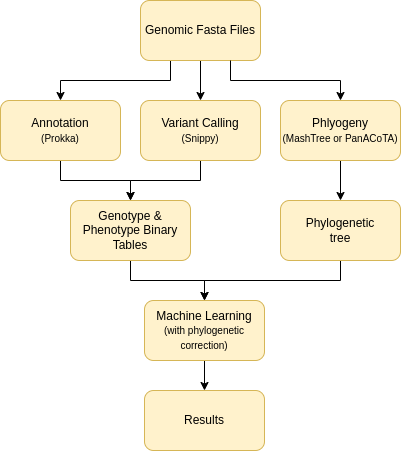

The diagram above was exported from draw.io. Its source (the exported page's mxGraphModel, read from the mxfile embedded in the PNG):
<mxGraphModel dx="1722" dy="987" grid="1" gridSize="10" guides="1" tooltips="1" connect="1" arrows="1" fold="1" page="1" pageScale="1" pageWidth="827" pageHeight="1169" background="none" math="0" shadow="0">
  <root>
    <mxCell id="0" />
    <mxCell id="1" parent="0" />
    <mxCell id="dxXVFsZv-Mx1Nc2ohDS--4" style="edgeStyle=orthogonalEdgeStyle;rounded=0;orthogonalLoop=1;jettySize=auto;html=1;exitX=0.5;exitY=1;exitDx=0;exitDy=0;entryX=0.5;entryY=0;entryDx=0;entryDy=0;" edge="1" parent="1" source="acNoMvWJMsMCijYzbIam-1" target="acNoMvWJMsMCijYzbIam-19">
      <mxGeometry relative="1" as="geometry">
        <mxPoint x="340" y="220" as="targetPoint" />
      </mxGeometry>
    </mxCell>
    <mxCell id="acNoMvWJMsMCijYzbIam-1" value="Annotation&lt;div&gt;&lt;font style=&quot;font-size: 10px;&quot;&gt;(Prokka)&lt;/font&gt;&lt;/div&gt;" style="rounded=1;whiteSpace=wrap;html=1;fillColor=#fff2cc;strokeColor=#d6b656;" parent="1" vertex="1">
      <mxGeometry x="210" y="130" width="120" height="60" as="geometry" />
    </mxCell>
    <mxCell id="dxXVFsZv-Mx1Nc2ohDS--8" style="edgeStyle=orthogonalEdgeStyle;rounded=0;orthogonalLoop=1;jettySize=auto;html=1;exitX=0.5;exitY=1;exitDx=0;exitDy=0;entryX=0.5;entryY=0;entryDx=0;entryDy=0;" edge="1" parent="1" source="acNoMvWJMsMCijYzbIam-19" target="EttusDQc6cs6hr2crV58-21">
      <mxGeometry relative="1" as="geometry" />
    </mxCell>
    <mxCell id="acNoMvWJMsMCijYzbIam-19" value="Genotype &amp;amp; Phenotype Binary Tables" style="whiteSpace=wrap;html=1;rounded=1;fillColor=#fff2cc;strokeColor=#d6b656;" parent="1" vertex="1">
      <mxGeometry x="280" y="230" width="120" height="60" as="geometry" />
    </mxCell>
    <mxCell id="dxXVFsZv-Mx1Nc2ohDS--9" style="edgeStyle=orthogonalEdgeStyle;rounded=0;orthogonalLoop=1;jettySize=auto;html=1;exitX=0.5;exitY=1;exitDx=0;exitDy=0;entryX=0.5;entryY=0;entryDx=0;entryDy=0;" edge="1" parent="1" source="EttusDQc6cs6hr2crV58-11" target="EttusDQc6cs6hr2crV58-21">
      <mxGeometry relative="1" as="geometry" />
    </mxCell>
    <mxCell id="EttusDQc6cs6hr2crV58-11" value="Phylogenetic&lt;br&gt;tree" style="rounded=1;whiteSpace=wrap;html=1;fillColor=#fff2cc;strokeColor=#d6b656;" parent="1" vertex="1">
      <mxGeometry x="490" y="230" width="120" height="60" as="geometry" />
    </mxCell>
    <mxCell id="dxXVFsZv-Mx1Nc2ohDS--10" value="" style="edgeStyle=orthogonalEdgeStyle;rounded=0;orthogonalLoop=1;jettySize=auto;html=1;" edge="1" parent="1" source="EttusDQc6cs6hr2crV58-21" target="EttusDQc6cs6hr2crV58-70">
      <mxGeometry relative="1" as="geometry" />
    </mxCell>
    <mxCell id="EttusDQc6cs6hr2crV58-21" value="Machine Learning&lt;div&gt;&lt;font style=&quot;font-size: 10px;&quot;&gt;(with phylogenetic correction)&lt;/font&gt;&lt;/div&gt;" style="rounded=1;whiteSpace=wrap;html=1;fillColor=#fff2cc;strokeColor=#d6b656;" parent="1" vertex="1">
      <mxGeometry x="354" y="330" width="120" height="60" as="geometry" />
    </mxCell>
    <mxCell id="EttusDQc6cs6hr2crV58-70" value="Results" style="rounded=1;whiteSpace=wrap;html=1;fillColor=#fff2cc;strokeColor=#d6b656;" parent="1" vertex="1">
      <mxGeometry x="354" y="420" width="120" height="60" as="geometry" />
    </mxCell>
    <mxCell id="hFegTtOwy7nXW7bJ5HmI-9" style="edgeStyle=orthogonalEdgeStyle;rounded=0;orthogonalLoop=1;jettySize=auto;html=1;entryX=0.5;entryY=0;entryDx=0;entryDy=0;exitX=0.25;exitY=1;exitDx=0;exitDy=0;" parent="1" source="hFegTtOwy7nXW7bJ5HmI-8" target="acNoMvWJMsMCijYzbIam-1" edge="1">
      <mxGeometry relative="1" as="geometry" />
    </mxCell>
    <mxCell id="dxXVFsZv-Mx1Nc2ohDS--2" style="edgeStyle=orthogonalEdgeStyle;rounded=0;orthogonalLoop=1;jettySize=auto;html=1;exitX=0.5;exitY=1;exitDx=0;exitDy=0;entryX=0.5;entryY=0;entryDx=0;entryDy=0;" edge="1" parent="1" source="hFegTtOwy7nXW7bJ5HmI-8" target="dxXVFsZv-Mx1Nc2ohDS--1">
      <mxGeometry relative="1" as="geometry" />
    </mxCell>
    <mxCell id="hFegTtOwy7nXW7bJ5HmI-8" value="Genomic Fasta Files" style="rounded=1;whiteSpace=wrap;html=1;fillColor=#fff2cc;strokeColor=#d6b656;" parent="1" vertex="1">
      <mxGeometry x="350" y="30" width="120" height="60" as="geometry" />
    </mxCell>
    <mxCell id="0gsvJsnFjAPhSoMY4tv9-5" style="edgeStyle=orthogonalEdgeStyle;rounded=0;orthogonalLoop=1;jettySize=auto;html=1;exitX=0.75;exitY=1;exitDx=0;exitDy=0;entryX=0.5;entryY=0;entryDx=0;entryDy=0;" parent="1" source="hFegTtOwy7nXW7bJ5HmI-8" target="0gsvJsnFjAPhSoMY4tv9-8" edge="1">
      <mxGeometry relative="1" as="geometry">
        <mxPoint x="583" y="70" as="targetPoint" />
      </mxGeometry>
    </mxCell>
    <mxCell id="dxXVFsZv-Mx1Nc2ohDS--3" style="edgeStyle=orthogonalEdgeStyle;rounded=0;orthogonalLoop=1;jettySize=auto;html=1;exitX=0.5;exitY=1;exitDx=0;exitDy=0;" edge="1" parent="1" source="0gsvJsnFjAPhSoMY4tv9-8" target="EttusDQc6cs6hr2crV58-11">
      <mxGeometry relative="1" as="geometry" />
    </mxCell>
    <mxCell id="0gsvJsnFjAPhSoMY4tv9-8" value="Phlyogeny&lt;div&gt;&lt;font style=&quot;font-size: 10px;&quot;&gt;(MashTree or PanACoTA)&lt;/font&gt;&lt;/div&gt;" style="rounded=1;whiteSpace=wrap;html=1;fillColor=#fff2cc;strokeColor=#d6b656;" parent="1" vertex="1">
      <mxGeometry x="490" y="130" width="120" height="60" as="geometry" />
    </mxCell>
    <mxCell id="dxXVFsZv-Mx1Nc2ohDS--6" style="edgeStyle=orthogonalEdgeStyle;rounded=0;orthogonalLoop=1;jettySize=auto;html=1;exitX=0.5;exitY=1;exitDx=0;exitDy=0;entryX=0.5;entryY=0;entryDx=0;entryDy=0;" edge="1" parent="1" source="dxXVFsZv-Mx1Nc2ohDS--1" target="acNoMvWJMsMCijYzbIam-19">
      <mxGeometry relative="1" as="geometry">
        <mxPoint x="340" y="220" as="targetPoint" />
      </mxGeometry>
    </mxCell>
    <mxCell id="dxXVFsZv-Mx1Nc2ohDS--1" value="Variant Calling&lt;div&gt;&lt;font style=&quot;font-size: 10px;&quot;&gt;(Snippy)&lt;/font&gt;&lt;/div&gt;" style="rounded=1;whiteSpace=wrap;html=1;fillColor=#fff2cc;strokeColor=#d6b656;" vertex="1" parent="1">
      <mxGeometry x="350" y="130" width="120" height="60" as="geometry" />
    </mxCell>
  </root>
</mxGraphModel>